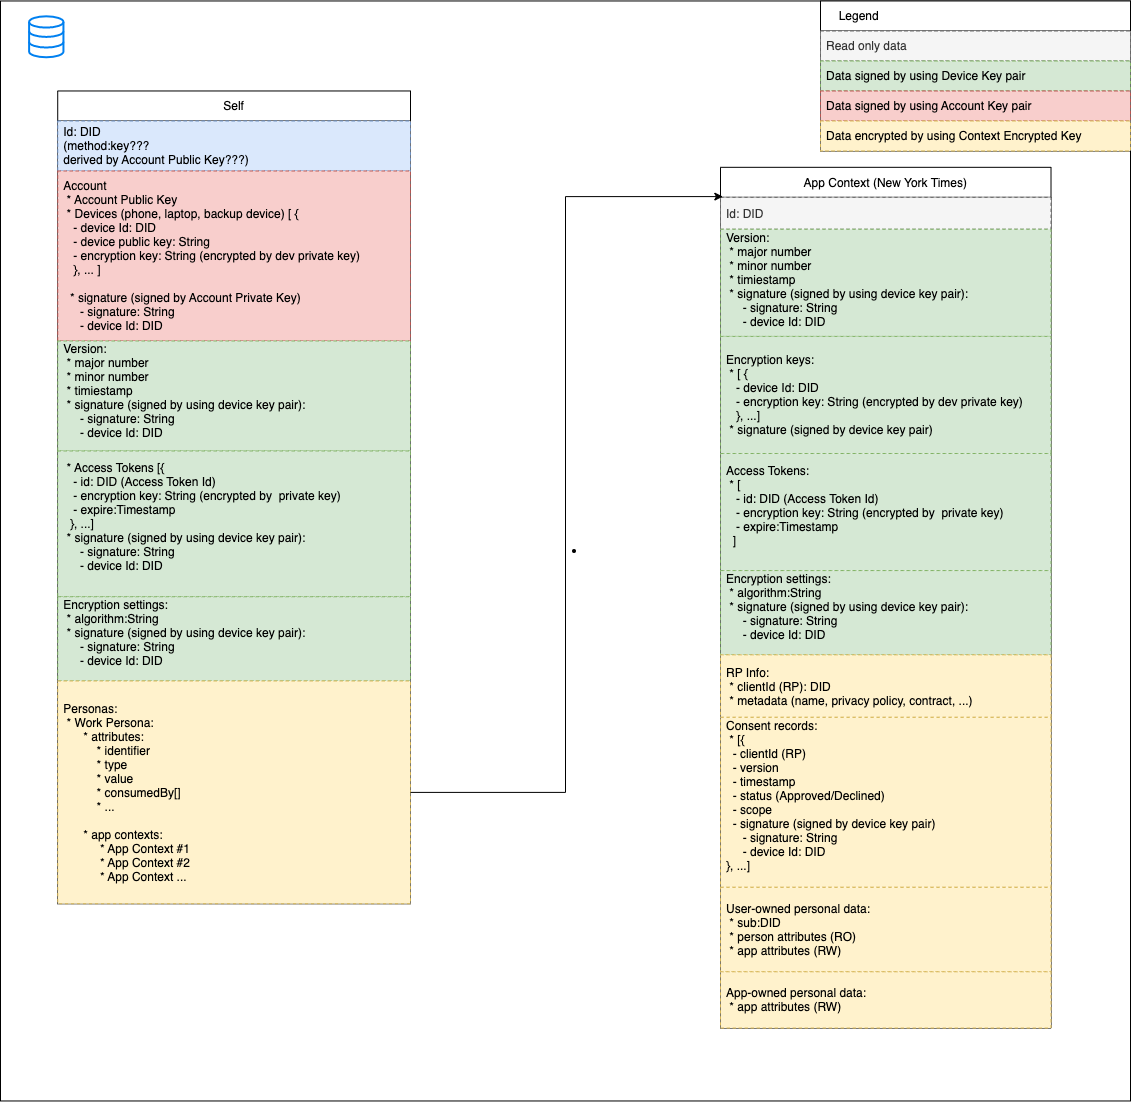

The diagram above was exported from draw.io. Its source (the exported page's mxGraphModel, read from the mxfile embedded in the PNG):
<mxGraphModel dx="1018" dy="741" grid="1" gridSize="10" guides="1" tooltips="1" connect="1" arrows="1" fold="1" page="1" pageScale="1" pageWidth="827" pageHeight="1169" math="0" shadow="0">
  <root>
    <mxCell id="0" />
    <mxCell id="1" parent="0" />
    <mxCell id="f62vkR-YNSpUeEsVgdfy-1" value="" style="group;" parent="1" vertex="1" connectable="0">
      <mxGeometry x="760" y="659.1" width="1130" height="888.3725748728574" as="geometry" />
    </mxCell>
    <mxCell id="f62vkR-YNSpUeEsVgdfy-2" value="" style="group" parent="f62vkR-YNSpUeEsVgdfy-1" vertex="1" connectable="0">
      <mxGeometry y="-211.62742512714257" width="1130" height="1100" as="geometry" />
    </mxCell>
    <mxCell id="f62vkR-YNSpUeEsVgdfy-3" value="&lt;ul&gt;&lt;li&gt;&lt;br&gt;&lt;/li&gt;&lt;/ul&gt;" style="html=1;labelBackgroundColor=none;align=center;" parent="f62vkR-YNSpUeEsVgdfy-2" vertex="1">
      <mxGeometry width="1130" height="1100" as="geometry" />
    </mxCell>
    <mxCell id="f62vkR-YNSpUeEsVgdfy-4" value="" style="html=1;verticalLabelPosition=bottom;align=center;labelBackgroundColor=#ffffff;verticalAlign=top;strokeWidth=2;strokeColor=#0080F0;shadow=0;dashed=0;shape=mxgraph.ios7.icons.data;" parent="f62vkR-YNSpUeEsVgdfy-2" vertex="1">
      <mxGeometry x="28.607594936708864" y="15.33959505465457" width="34.32911392405063" height="40.952496889032005" as="geometry" />
    </mxCell>
    <mxCell id="f62vkR-YNSpUeEsVgdfy-5" value="App Context (New York Times)" style="swimlane;fontStyle=0;childLayout=stackLayout;horizontal=1;startSize=30;horizontalStack=0;resizeParent=1;resizeParentMax=0;resizeLast=0;collapsible=1;marginBottom=0;" parent="f62vkR-YNSpUeEsVgdfy-2" vertex="1">
      <mxGeometry x="720" y="166.34999999999997" width="330.51" height="860.731307327408" as="geometry">
        <mxRectangle x="1040" y="450" width="90" height="30" as="alternateBounds" />
      </mxGeometry>
    </mxCell>
    <mxCell id="f62vkR-YNSpUeEsVgdfy-6" value="Id: DID" style="text;strokeColor=#666666;fillColor=#f5f5f5;align=left;verticalAlign=middle;spacingLeft=4;spacingRight=4;overflow=hidden;points=[[0,0.5],[1,0.5]];portConstraint=eastwest;rotatable=0;dashed=1;fontColor=#333333;" parent="f62vkR-YNSpUeEsVgdfy-5" vertex="1">
      <mxGeometry y="30" width="330.51" height="31.932678370107908" as="geometry" />
    </mxCell>
    <mxCell id="f62vkR-YNSpUeEsVgdfy-27" value="Version:&#10; * major number&#10; * minor number&#10; * timiestamp&#10; * signature (signed by using device key pair):&#10;     - signature: String&#10;     - device Id: DID&#10;" style="text;strokeColor=#82b366;fillColor=#d5e8d4;align=left;verticalAlign=middle;spacingLeft=4;spacingRight=4;overflow=hidden;points=[[0,0.5],[1,0.5]];portConstraint=eastwest;rotatable=0;dashed=1;" parent="f62vkR-YNSpUeEsVgdfy-5" vertex="1">
      <mxGeometry y="61.93267837010791" width="330.51" height="107.15542438395877" as="geometry" />
    </mxCell>
    <mxCell id="f62vkR-YNSpUeEsVgdfy-29" value="Encryption keys:&#10; * [ {&#10;   - device Id: DID&#10;   - encryption key: String (encrypted by dev private key) &#10;   }, ...]&#10; * signature (signed by device key pair)" style="text;strokeColor=#82b366;fillColor=#d5e8d4;align=left;verticalAlign=middle;spacingLeft=4;spacingRight=4;overflow=hidden;points=[[0,0.5],[1,0.5]];portConstraint=eastwest;rotatable=0;dashed=1;" parent="f62vkR-YNSpUeEsVgdfy-5" vertex="1">
      <mxGeometry y="169.08810275406668" width="330.51" height="117.08648735706232" as="geometry" />
    </mxCell>
    <mxCell id="f62vkR-YNSpUeEsVgdfy-28" value="Access Tokens:&#10; * [&#10;   - id: DID (Access Token Id) &#10;   - encryption key: String (encrypted by  private key) &#10;   - expire:Timestamp&#10;  ]&#10;" style="text;strokeColor=#82b366;fillColor=#d5e8d4;align=left;verticalAlign=middle;spacingLeft=4;spacingRight=4;overflow=hidden;points=[[0,0.5],[1,0.5]];portConstraint=eastwest;rotatable=0;dashed=1;" parent="f62vkR-YNSpUeEsVgdfy-5" vertex="1">
      <mxGeometry y="286.174590111129" width="330.51" height="117.08648735706232" as="geometry" />
    </mxCell>
    <mxCell id="1zlG3Ec05Pvm4QTdPRDZ-2" value="Encryption settings:&#10; * algorithm:String&#10; * signature (signed by using device key pair):&#10;     - signature: String&#10;     - device Id: DID&#10; " style="text;strokeColor=#82b366;fillColor=#d5e8d4;align=left;verticalAlign=middle;spacingLeft=4;spacingRight=4;overflow=hidden;points=[[0,0.5],[1,0.5]];portConstraint=eastwest;rotatable=0;dashed=1;" vertex="1" parent="f62vkR-YNSpUeEsVgdfy-5">
      <mxGeometry y="403.26107746819133" width="330.51" height="84.24" as="geometry" />
    </mxCell>
    <mxCell id="1zlG3Ec05Pvm4QTdPRDZ-3" value="RP Info:&#10; * clientId (RP): DID&#10; * metadata (name, privacy policy, contract, ...) " style="text;strokeColor=#d6b656;fillColor=#fff2cc;align=left;verticalAlign=middle;spacingLeft=4;spacingRight=4;overflow=hidden;points=[[0,0.5],[1,0.5]];portConstraint=eastwest;rotatable=0;dashed=1;" vertex="1" parent="f62vkR-YNSpUeEsVgdfy-5">
      <mxGeometry y="487.50107746819134" width="330.51" height="62.5" as="geometry" />
    </mxCell>
    <mxCell id="f62vkR-YNSpUeEsVgdfy-8" value="Consent records:&#10; * [{ &#10;  - clientId (RP)&#10;  - version&#10;  - timestamp&#10;  - status (Approved/Declined)&#10;  - scope&#10;  - signature (signed by device key pair)&#10;     - signature: String&#10;     - device Id: DID&#10;}, ...]&#10;" style="text;strokeColor=#d6b656;fillColor=#fff2cc;align=left;verticalAlign=middle;spacingLeft=4;spacingRight=4;overflow=hidden;points=[[0,0.5],[1,0.5]];portConstraint=eastwest;rotatable=0;dashed=1;" parent="f62vkR-YNSpUeEsVgdfy-5" vertex="1">
      <mxGeometry y="550.0010774681914" width="330.51" height="170" as="geometry" />
    </mxCell>
    <mxCell id="f62vkR-YNSpUeEsVgdfy-9" value="User-owned personal data:&#10; * sub:DID&#10; * person attributes (RO)&#10; * app attributes (RW)" style="text;strokeColor=#d6b656;fillColor=#fff2cc;align=left;verticalAlign=middle;spacingLeft=4;spacingRight=4;overflow=hidden;points=[[0,0.5],[1,0.5]];portConstraint=eastwest;rotatable=0;dashed=1;" parent="f62vkR-YNSpUeEsVgdfy-5" vertex="1">
      <mxGeometry y="720.0010774681914" width="330.51" height="84.43813791552992" as="geometry" />
    </mxCell>
    <mxCell id="f62vkR-YNSpUeEsVgdfy-10" value="App-owned personal data:&#10; * app attributes (RW)" style="text;strokeColor=#d6b656;fillColor=#fff2cc;align=left;verticalAlign=middle;spacingLeft=4;spacingRight=4;overflow=hidden;points=[[0,0.5],[1,0.5]];portConstraint=eastwest;rotatable=0;dashed=1;" parent="f62vkR-YNSpUeEsVgdfy-5" vertex="1">
      <mxGeometry y="804.4392153837214" width="330.51" height="56.292091943686614" as="geometry" />
    </mxCell>
    <mxCell id="f62vkR-YNSpUeEsVgdfy-11" value="Self" style="swimlane;fontStyle=0;childLayout=stackLayout;horizontal=1;startSize=30;horizontalStack=0;resizeParent=1;resizeParentMax=0;resizeLast=0;collapsible=1;marginBottom=0;" parent="f62vkR-YNSpUeEsVgdfy-2" vertex="1">
      <mxGeometry x="57.22" y="90" width="352.78" height="812.79" as="geometry">
        <mxRectangle x="1040" y="450" width="90" height="30" as="alternateBounds" />
      </mxGeometry>
    </mxCell>
    <mxCell id="f62vkR-YNSpUeEsVgdfy-12" value="Id: DID &#10;(method:key???&#10;derived by Account Public Key???)" style="text;align=left;verticalAlign=middle;spacingLeft=4;spacingRight=4;overflow=hidden;points=[[0,0.5],[1,0.5]];portConstraint=eastwest;rotatable=0;dashed=1;fillColor=#dae8fc;strokeColor=#6c8ebf;" parent="f62vkR-YNSpUeEsVgdfy-11" vertex="1">
      <mxGeometry y="30" width="352.78" height="50" as="geometry" />
    </mxCell>
    <mxCell id="f62vkR-YNSpUeEsVgdfy-14" value="Account&#10; * Account Public Key &#10; * Devices (phone, laptop, backup device) [ {&#10;   - device Id: DID&#10;   - device public key: String&#10;   - encryption key: String (encrypted by dev private key) &#10;   }, ... ]&#10; &#10;  * signature (signed by Account Private Key)&#10;     - signature: String&#10;     - device Id: DID" style="text;strokeColor=#b85450;fillColor=#f8cecc;align=left;verticalAlign=middle;spacingLeft=4;spacingRight=4;overflow=hidden;points=[[0,0.5],[1,0.5]];portConstraint=eastwest;rotatable=0;dashed=1;" parent="f62vkR-YNSpUeEsVgdfy-11" vertex="1">
      <mxGeometry y="80" width="352.78" height="170" as="geometry" />
    </mxCell>
    <mxCell id="f62vkR-YNSpUeEsVgdfy-20" value="Version:&#10; * major number&#10; * minor number&#10; * timiestamp&#10; * signature (signed by using device key pair):&#10;     - signature: String&#10;     - device Id: DID&#10;" style="text;strokeColor=#82b366;fillColor=#d5e8d4;align=left;verticalAlign=middle;spacingLeft=4;spacingRight=4;overflow=hidden;points=[[0,0.5],[1,0.5]];portConstraint=eastwest;rotatable=0;dashed=1;" parent="f62vkR-YNSpUeEsVgdfy-11" vertex="1">
      <mxGeometry y="250" width="352.78" height="110" as="geometry" />
    </mxCell>
    <mxCell id="f62vkR-YNSpUeEsVgdfy-13" value=" * Access Tokens [{&#10;   - id: DID (Access Token Id) &#10;   - encryption key: String (encrypted by  private key) &#10;   - expire:Timestamp&#10;  }, ...]&#10; * signature (signed by using device key pair):&#10;     - signature: String&#10;     - device Id: DID&#10;" style="text;strokeColor=#82b366;fillColor=#d5e8d4;align=left;verticalAlign=middle;spacingLeft=4;spacingRight=4;overflow=hidden;points=[[0,0.5],[1,0.5]];portConstraint=eastwest;rotatable=0;dashed=1;" parent="f62vkR-YNSpUeEsVgdfy-11" vertex="1">
      <mxGeometry y="360" width="352.78" height="145.76" as="geometry" />
    </mxCell>
    <mxCell id="1zlG3Ec05Pvm4QTdPRDZ-1" value="Encryption settings:&#10; * algorithm:String&#10; * signature (signed by using device key pair):&#10;     - signature: String&#10;     - device Id: DID&#10; " style="text;strokeColor=#82b366;fillColor=#d5e8d4;align=left;verticalAlign=middle;spacingLeft=4;spacingRight=4;overflow=hidden;points=[[0,0.5],[1,0.5]];portConstraint=eastwest;rotatable=0;dashed=1;" vertex="1" parent="f62vkR-YNSpUeEsVgdfy-11">
      <mxGeometry y="505.76" width="352.78" height="84.24" as="geometry" />
    </mxCell>
    <mxCell id="f62vkR-YNSpUeEsVgdfy-15" value="Personas:&#10; * Work Persona:&#10;      * attributes:&#10;          * identifier&#10;          * type&#10;          * value&#10;          * consumedBy[]&#10;          * ...&#10;&#10;      * app contexts:&#10;           * App Context #1&#10;           * App Context #2&#10;           * App Context ..." style="text;align=left;verticalAlign=middle;spacingLeft=4;spacingRight=4;overflow=hidden;points=[[0,0.5],[1,0.5]];portConstraint=eastwest;rotatable=0;dashed=1;fillColor=#fff2cc;strokeColor=#d6b656;" parent="f62vkR-YNSpUeEsVgdfy-11" vertex="1">
      <mxGeometry y="590" width="352.78" height="222.79" as="geometry" />
    </mxCell>
    <mxCell id="f62vkR-YNSpUeEsVgdfy-16" style="edgeStyle=orthogonalEdgeStyle;rounded=0;orthogonalLoop=1;jettySize=auto;html=1;entryX=0.007;entryY=0.034;entryDx=0;entryDy=0;entryPerimeter=0;" parent="f62vkR-YNSpUeEsVgdfy-2" source="f62vkR-YNSpUeEsVgdfy-15" target="f62vkR-YNSpUeEsVgdfy-5" edge="1">
      <mxGeometry relative="1" as="geometry" />
    </mxCell>
    <mxCell id="f62vkR-YNSpUeEsVgdfy-21" value="     Legend" style="swimlane;fontStyle=0;childLayout=stackLayout;horizontal=1;startSize=30;horizontalStack=0;resizeParent=1;resizeParentMax=0;resizeLast=0;collapsible=1;marginBottom=0;align=left;" parent="f62vkR-YNSpUeEsVgdfy-2" vertex="1">
      <mxGeometry x="820" y="-0.001561499340623218" width="310" height="150" as="geometry">
        <mxRectangle x="1040" y="450" width="90" height="30" as="alternateBounds" />
      </mxGeometry>
    </mxCell>
    <mxCell id="f62vkR-YNSpUeEsVgdfy-22" value="Read only data" style="text;align=left;verticalAlign=middle;spacingLeft=4;spacingRight=4;overflow=hidden;points=[[0,0.5],[1,0.5]];portConstraint=eastwest;rotatable=0;dashed=1;fillColor=#f5f5f5;fontColor=#333333;strokeColor=#666666;" parent="f62vkR-YNSpUeEsVgdfy-21" vertex="1">
      <mxGeometry y="30" width="310" height="30" as="geometry" />
    </mxCell>
    <mxCell id="f62vkR-YNSpUeEsVgdfy-23" value="Data signed by using Device Key pair    " style="text;strokeColor=#82b366;fillColor=#d5e8d4;align=left;verticalAlign=middle;spacingLeft=4;spacingRight=4;overflow=hidden;points=[[0,0.5],[1,0.5]];portConstraint=eastwest;rotatable=0;dashed=1;" parent="f62vkR-YNSpUeEsVgdfy-21" vertex="1">
      <mxGeometry y="60" width="310" height="30" as="geometry" />
    </mxCell>
    <mxCell id="f62vkR-YNSpUeEsVgdfy-24" value="Data signed by using Account Key pair" style="text;strokeColor=#b85450;fillColor=#f8cecc;align=left;verticalAlign=middle;spacingLeft=4;spacingRight=4;overflow=hidden;points=[[0,0.5],[1,0.5]];portConstraint=eastwest;rotatable=0;dashed=1;" parent="f62vkR-YNSpUeEsVgdfy-21" vertex="1">
      <mxGeometry y="90" width="310" height="30" as="geometry" />
    </mxCell>
    <mxCell id="f62vkR-YNSpUeEsVgdfy-26" value="Data encrypted by using Context Encrypted Key " style="text;align=left;verticalAlign=middle;spacingLeft=4;spacingRight=4;overflow=hidden;points=[[0,0.5],[1,0.5]];portConstraint=eastwest;rotatable=0;dashed=1;fillColor=#fff2cc;strokeColor=#d6b656;" parent="f62vkR-YNSpUeEsVgdfy-21" vertex="1">
      <mxGeometry y="120" width="310" height="30" as="geometry" />
    </mxCell>
  </root>
</mxGraphModel>